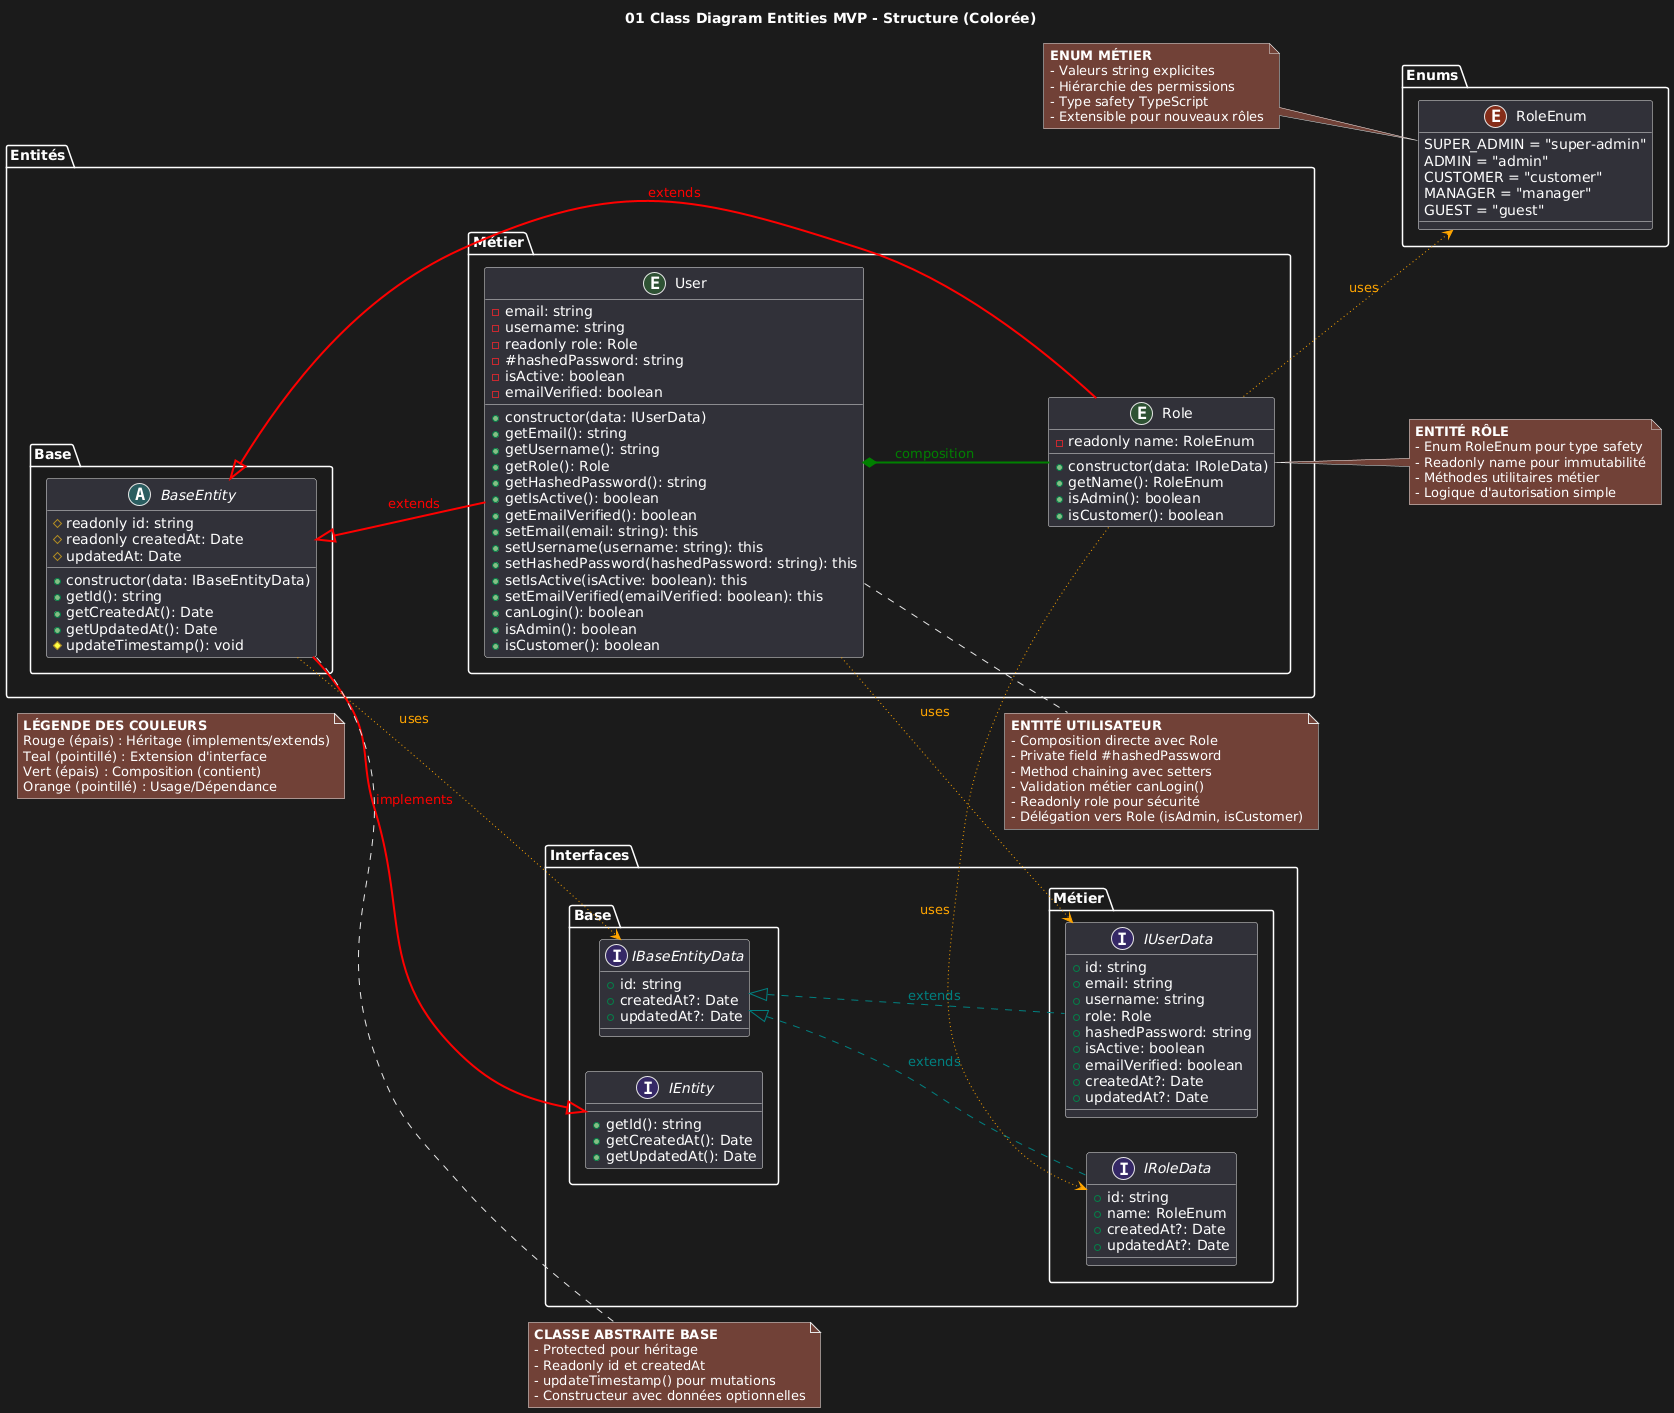

The diagram above was rendered by PlantUML. Its source (embedded in the PNG):
@startuml
left to right direction

title 01 Class Diagram Entities MVP - Structure (Colorée)

package "Interfaces" {
  package "Base" {
    interface IEntity {
      +getId(): string
      +getCreatedAt(): Date
      +getUpdatedAt(): Date
    }

    interface IBaseEntityData {
      +id: string
      +createdAt?: Date
      +updatedAt?: Date
    }
  }

  package "Métier" {
    interface IUserData {
      +id: string
      +email: string
      +username: string
      +role: Role
      +hashedPassword: string
      +isActive: boolean
      +emailVerified: boolean
      +createdAt?: Date
      +updatedAt?: Date
    }

    interface IRoleData {
      +id: string
      +name: RoleEnum
      +createdAt?: Date
      +updatedAt?: Date
    }
  }
}

package "Enums" {
  enum RoleEnum {
    SUPER_ADMIN = "super-admin"
    ADMIN = "admin"
    CUSTOMER = "customer"
    MANAGER = "manager"
    GUEST = "guest"
  }
}

package "Entités" {
  package "Base" {
    abstract class BaseEntity {
      #readonly id: string
      #readonly createdAt: Date
      #updatedAt: Date

      +constructor(data: IBaseEntityData)
      +getId(): string
      +getCreatedAt(): Date
      +getUpdatedAt(): Date
      #updateTimestamp(): void
    }
  }

  package "Métier" {
    entity User {
      -email: string
      -username: string
      -readonly role: Role
      -#hashedPassword: string
      -isActive: boolean
      -emailVerified: boolean

      +constructor(data: IUserData)
      +getEmail(): string
      +getUsername(): string
      +getRole(): Role
      +getHashedPassword(): string
      +getIsActive(): boolean
      +getEmailVerified(): boolean
      +setEmail(email: string): this
      +setUsername(username: string): this
      +setHashedPassword(hashedPassword: string): this
      +setIsActive(isActive: boolean): this
      +setEmailVerified(emailVerified: boolean): this
      +canLogin(): boolean
      +isAdmin(): boolean
      +isCustomer(): boolean
    }

    entity Role {
      -readonly name: RoleEnum

      +constructor(data: IRoleData)
      +getName(): RoleEnum
      +isAdmin(): boolean
      +isCustomer(): boolean
    }
  }
}

' HÉRITAGE (Rouge - épais)
IEntity <|.. BaseEntity #line:red;line.bold;text:red : implements
BaseEntity <|-- User #line:red;line.bold;text:red : extends
BaseEntity <|-- Role #line:red;line.bold;text:red : extends

' EXTENSION D'INTERFACE (Teal- pointillé)
IBaseEntityData <|-- IUserData #line:teal;line.dashed;text:teal : extends
IBaseEntityData <|-- IRoleData #line:teal;line.dashed;text:teal : extends


' COMPOSITION (Vert - épais)
User *-- Role #line:green;line.bold;text:green : composition

' USAGE/DÉPENDANCE (Orange - pointillé)
BaseEntity ..> IBaseEntityData #line:orange;line.dotted;text:orange : uses
User ..> IUserData #line:orange;line.dotted;text:orange : uses
Role ..> IRoleData #line:orange;line.dotted;text:orange : uses
Role --> RoleEnum #line:orange;line.dotted;text:orange : uses

note as couleurs
  **LÉGENDE DES COULEURS**
  Rouge (épais) : Héritage (implements/extends)
  Teal (pointillé) : Extension d'interface
  Vert (épais) : Composition (contient)
  Orange (pointillé) : Usage/Dépendance
end note

note right of User
  **ENTITÉ UTILISATEUR**
  - Composition directe avec Role
  - Private field #hashedPassword
  - Method chaining avec setters
  - Validation métier canLogin()
  - Readonly role pour sécurité
  - Délégation vers Role (isAdmin, isCustomer)
end note

note right of Role
  **ENTITÉ RÔLE**
  - Enum RoleEnum pour type safety
  - Readonly name pour immutabilité
  - Méthodes utilitaires métier
  - Logique d'autorisation simple
end note

note right of BaseEntity
  **CLASSE ABSTRAITE BASE**
  - Protected pour héritage
  - Readonly id et createdAt
  - updateTimestamp() pour mutations
  - Constructeur avec données optionnelles
end note

note left of RoleEnum
  **ENUM MÉTIER**
  - Valeurs string explicites
  - Hiérarchie des permissions
  - Type safety TypeScript
  - Extensible pour nouveaux rôles
end note
@enduml